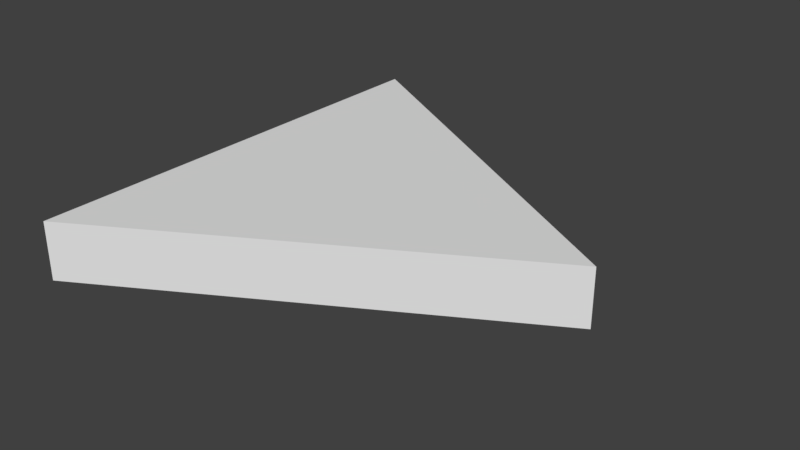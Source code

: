 # Source: SM_EQ_Triangle_2x0_25.blend  (saved by Blender 2.79.0; exported with 4.5.12 LTS)
import bpy
from mathutils import Matrix  # noqa: F401  (used for matrix-valued properties, if any)

bpy.ops.wm.read_factory_settings(use_empty=True)
scene = bpy.context.scene
scene.name = 'Scene'

# ---- collections
col_collection_1 = bpy.data.collections.new('Collection 1'); scene.collection.children.link(col_collection_1)

# ---- world
world_world = bpy.data.worlds.new('World'); scene.world = world_world
world_world.color = (0.05088, 0.05088, 0.05088)
world_world.use_sun_shadow = False
world_world.sun_shadow_jitter_overblur = 0.0
world_world.cycles.sampling_method = 'MANUAL'

# ---- meshes
me_sm_eq_triangle_2x0_25 = bpy.data.meshes.new('SM_EQ_Triangle_2x0,25')
me_sm_eq_triangle_2x0_25.from_pydata([(0.0, 0.0, 0.0), (0.0, 2.0, 0.0), (0.0, 0.0, 0.0), (1.732, 1.0, 0.0), (0.0, 2.0, 0.0), (1.732, 1.0, 0.0), (0.0, 0.0, 0.25), (0.0, 2.0, 0.25), (1.732, 1.0, 0.25)], [], [(3, 0, 1), (2, 5, 8, 6), (3, 5, 2, 0), (0, 2, 4, 1), (1, 4, 5, 3), (8, 7, 6), (4, 2, 6, 7), (5, 4, 7, 8)])
me_sm_eq_triangle_2x0_25.use_remesh_preserve_volume = False
me_sm_eq_triangle_2x0_25.use_remesh_preserve_attributes = False
me_sm_eq_triangle_2x0_25.use_mirror_vertex_groups = False
me_sm_eq_triangle_2x0_25.update()

# ---- objects
ob_sm_eq_triangle_2x0_25 = bpy.data.objects.new('SM_EQ_Triangle_2x0,25', me_sm_eq_triangle_2x0_25)

# ---- transforms, parenting, visibility, modifiers, constraints
ob_sm_eq_triangle_2x0_25.location = (0.0, 0.0, 0.0)
ob_sm_eq_triangle_2x0_25.lineart.crease_threshold = 0.0

# ---- collection membership
col_collection_1.objects.link(ob_sm_eq_triangle_2x0_25)

# ---- scene / render settings (as saved in the file)
scene.frame_start = 1; scene.frame_end = 250; scene.frame_set(1)
scene.render.engine = 'BLENDER_EEVEE_NEXT'
scene.render.resolution_percentage = 50
scene.render.dither_intensity = 0.0
scene.cycles.use_denoising = False
scene.cycles.samples = 128
scene.cycles.sampling_pattern = 'TABULATED_SOBOL'
scene.cycles.use_adaptive_sampling = False
scene.cycles.use_light_tree = False
scene.cycles.blur_glossy = 0.0
scene.cycles.sample_clamp_indirect = 0.0
scene.view_settings.view_transform = 'Standard'
bpy.context.view_layer.update()

# ---- added for rendering (the .blend has no active camera and no usable light): camera, sun
cam_auto = bpy.data.cameras.new('AutoCamera')
cam_auto.lens = 50.0
cam_auto.sensor_width = 36.0
cam_auto.clip_end = 1000.0
ob_auto_camera = bpy.data.objects.new('AutoCamera', cam_auto)
scene.collection.objects.link(ob_auto_camera)
ob_auto_camera.location = (3.32484, -1.95058, 2.09205)
ob_auto_camera.rotation_euler = (1.09748, -7.21219e-08, 0.694738)
scene.camera = ob_auto_camera
light_auto_sun = bpy.data.lights.new('AutoSun', 'SUN')
light_auto_sun.energy = 3.0
light_auto_sun.angle = 0.0523599
ob_auto_sun = bpy.data.objects.new('AutoSun', light_auto_sun)
scene.collection.objects.link(ob_auto_sun)
ob_auto_sun.rotation_euler = (0.872665, 0.174533, 0.523599)
bpy.context.view_layer.update()
